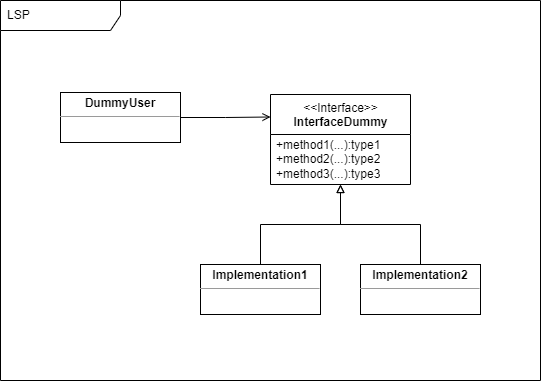

The diagram above was exported from draw.io. Its source (the exported page's mxGraphModel, read from the mxfile embedded in the PNG):
<mxGraphModel dx="4139" dy="1407" grid="1" gridSize="10" guides="1" tooltips="1" connect="1" arrows="1" fold="1" page="1" pageScale="1" pageWidth="583" pageHeight="413" math="0" shadow="0">
  <root>
    <mxCell id="0" />
    <mxCell id="1" parent="0" />
    <mxCell id="2" value="LSP" style="shape=umlFrame;whiteSpace=wrap;html=1;width=120;height=30;boundedLbl=1;verticalAlign=middle;align=left;spacingLeft=5;" vertex="1" parent="1">
      <mxGeometry x="-561" y="433" width="540" height="380" as="geometry" />
    </mxCell>
    <mxCell id="3" style="edgeStyle=orthogonalEdgeStyle;rounded=0;orthogonalLoop=1;jettySize=auto;html=1;endArrow=block;endFill=0;" edge="1" source="7" target="4" parent="1">
      <mxGeometry relative="1" as="geometry" />
    </mxCell>
    <mxCell id="4" value="&amp;lt;&amp;lt;Interface&amp;gt;&amp;gt;&lt;br&gt;&lt;b&gt;InterfaceDummy&lt;/b&gt;" style="swimlane;fontStyle=0;align=center;verticalAlign=top;childLayout=stackLayout;horizontal=1;startSize=40;horizontalStack=0;resizeParent=1;resizeParentMax=0;resizeLast=0;collapsible=0;marginBottom=0;html=1;" vertex="1" parent="1">
      <mxGeometry x="-291" y="527" width="140" height="90" as="geometry" />
    </mxCell>
    <mxCell id="5" value="+method1(...):type1&lt;br&gt;+method2(...):type2&lt;br&gt;+method3(...):type3" style="text;html=1;strokeColor=none;fillColor=none;align=left;verticalAlign=middle;spacingLeft=4;spacingRight=4;overflow=hidden;rotatable=0;points=[[0,0.5],[1,0.5]];portConstraint=eastwest;" vertex="1" parent="4">
      <mxGeometry y="40" width="140" height="50" as="geometry" />
    </mxCell>
    <mxCell id="6" style="edgeStyle=orthogonalEdgeStyle;rounded=0;orthogonalLoop=1;jettySize=auto;html=1;exitX=0.5;exitY=0;exitDx=0;exitDy=0;endArrow=block;endFill=0;" edge="1" source="8" parent="1">
      <mxGeometry relative="1" as="geometry">
        <mxPoint x="-221.00000000000045" y="617.0000000000002" as="targetPoint" />
        <mxPoint x="-131" y="693" as="sourcePoint" />
      </mxGeometry>
    </mxCell>
    <mxCell id="7" value="&lt;p style=&quot;margin:0px;margin-top:4px;text-align:center;&quot;&gt;&lt;b&gt;Implementation1&lt;/b&gt;&lt;/p&gt;&lt;hr size=&quot;1&quot;&gt;&lt;div style=&quot;height:2px;&quot;&gt;&lt;br&gt;&lt;/div&gt;" style="verticalAlign=top;align=left;overflow=fill;fontSize=12;fontFamily=Helvetica;html=1;" vertex="1" parent="1">
      <mxGeometry x="-361" y="697" width="120" height="50" as="geometry" />
    </mxCell>
    <mxCell id="8" value="&lt;p style=&quot;margin:0px;margin-top:4px;text-align:center;&quot;&gt;&lt;b&gt;Implementation2&lt;/b&gt;&lt;/p&gt;&lt;hr size=&quot;1&quot;&gt;&lt;div style=&quot;height:2px;&quot;&gt;&lt;br&gt;&lt;/div&gt;" style="verticalAlign=top;align=left;overflow=fill;fontSize=12;fontFamily=Helvetica;html=1;" vertex="1" parent="1">
      <mxGeometry x="-201" y="697" width="120" height="50" as="geometry" />
    </mxCell>
    <mxCell id="9" style="edgeStyle=orthogonalEdgeStyle;rounded=0;orthogonalLoop=1;jettySize=auto;html=1;exitX=1;exitY=0.5;exitDx=0;exitDy=0;entryX=0;entryY=0.25;entryDx=0;entryDy=0;endArrow=open;endFill=0;" edge="1" source="10" target="4" parent="1">
      <mxGeometry relative="1" as="geometry" />
    </mxCell>
    <mxCell id="10" value="&lt;p style=&quot;margin:0px;margin-top:4px;text-align:center;&quot;&gt;&lt;b&gt;DummyUser&lt;/b&gt;&lt;/p&gt;&lt;hr size=&quot;1&quot;&gt;&lt;div style=&quot;height:2px;&quot;&gt;&lt;br&gt;&lt;/div&gt;" style="verticalAlign=top;align=left;overflow=fill;fontSize=12;fontFamily=Helvetica;html=1;" vertex="1" parent="1">
      <mxGeometry x="-501" y="525" width="120" height="50" as="geometry" />
    </mxCell>
  </root>
</mxGraphModel>